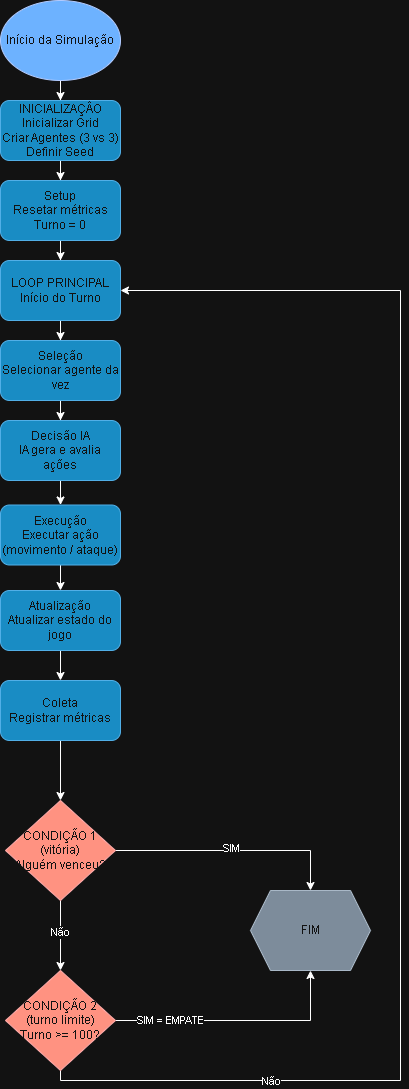

The diagram above was exported from draw.io. Its source (the exported page's mxGraphModel, read from the mxfile embedded in the PNG):
<mxGraphModel dx="852" dy="434" grid="1" gridSize="10" guides="1" tooltips="1" connect="1" arrows="1" fold="1" page="1" pageScale="1" pageWidth="827" pageHeight="1169" math="0" shadow="0">
  <root>
    <mxCell id="0" />
    <mxCell id="1" parent="0" />
    <mxCell id="ZCd2rgYkAft0yOVlHHZR-13" edge="1" parent="1" source="ZCd2rgYkAft0yOVlHHZR-1" style="edgeStyle=orthogonalEdgeStyle;rounded=0;orthogonalLoop=1;jettySize=auto;html=1;" target="ZCd2rgYkAft0yOVlHHZR-2">
      <mxGeometry relative="1" as="geometry" />
    </mxCell>
    <mxCell id="ZCd2rgYkAft0yOVlHHZR-1" parent="1" style="ellipse;whiteSpace=wrap;html=1;fillColor=#0050ef;fontColor=#ffffff;strokeColor=#001DBC;" value="Início da Simulação" vertex="1">
      <mxGeometry height="80" width="120" x="220" y="20" as="geometry" />
    </mxCell>
    <mxCell id="ZCd2rgYkAft0yOVlHHZR-14" edge="1" parent="1" source="ZCd2rgYkAft0yOVlHHZR-2" style="edgeStyle=orthogonalEdgeStyle;rounded=0;orthogonalLoop=1;jettySize=auto;html=1;" target="ZCd2rgYkAft0yOVlHHZR-3">
      <mxGeometry relative="1" as="geometry" />
    </mxCell>
    <mxCell id="ZCd2rgYkAft0yOVlHHZR-2" parent="1" style="rounded=1;whiteSpace=wrap;html=1;fillColor=#1ba1e2;fontColor=#ffffff;strokeColor=#006EAF;" value="&lt;div&gt;INICIALIZAÇÂO&lt;br&gt;Inicializar Grid&lt;/div&gt;&lt;div&gt;Criar Agentes (3 vs 3)&lt;/div&gt;&lt;div&gt;Definir Seed&lt;/div&gt;" vertex="1">
      <mxGeometry height="60" width="120" x="220" y="120" as="geometry" />
    </mxCell>
    <mxCell id="ZCd2rgYkAft0yOVlHHZR-15" edge="1" parent="1" source="ZCd2rgYkAft0yOVlHHZR-3" style="edgeStyle=orthogonalEdgeStyle;rounded=0;orthogonalLoop=1;jettySize=auto;html=1;" target="ZCd2rgYkAft0yOVlHHZR-4">
      <mxGeometry relative="1" as="geometry" />
    </mxCell>
    <mxCell id="ZCd2rgYkAft0yOVlHHZR-3" parent="1" style="rounded=1;whiteSpace=wrap;html=1;fillColor=#1ba1e2;fontColor=#ffffff;strokeColor=#006EAF;" value="&lt;div&gt;Setup&lt;/div&gt;&lt;div&gt;Resetar métricas&lt;/div&gt;&lt;div&gt;Turno = 0&lt;/div&gt;" vertex="1">
      <mxGeometry height="60" width="120" x="220" y="200" as="geometry" />
    </mxCell>
    <mxCell id="ZCd2rgYkAft0yOVlHHZR-16" edge="1" parent="1" source="ZCd2rgYkAft0yOVlHHZR-4" style="edgeStyle=orthogonalEdgeStyle;rounded=0;orthogonalLoop=1;jettySize=auto;html=1;" target="ZCd2rgYkAft0yOVlHHZR-5">
      <mxGeometry relative="1" as="geometry" />
    </mxCell>
    <mxCell id="ZCd2rgYkAft0yOVlHHZR-4" parent="1" style="rounded=1;whiteSpace=wrap;html=1;fillColor=#1ba1e2;fontColor=#ffffff;strokeColor=#006EAF;" value="&lt;div&gt;LOOP PRINCIPAL&lt;/div&gt;&lt;div&gt;Início do Turno&lt;/div&gt;" vertex="1">
      <mxGeometry height="60" width="120" x="220" y="280" as="geometry" />
    </mxCell>
    <mxCell id="ZCd2rgYkAft0yOVlHHZR-17" edge="1" parent="1" source="ZCd2rgYkAft0yOVlHHZR-5" style="edgeStyle=orthogonalEdgeStyle;rounded=0;orthogonalLoop=1;jettySize=auto;html=1;" target="ZCd2rgYkAft0yOVlHHZR-6">
      <mxGeometry relative="1" as="geometry" />
    </mxCell>
    <mxCell id="ZCd2rgYkAft0yOVlHHZR-5" parent="1" style="rounded=1;whiteSpace=wrap;html=1;fillColor=#1ba1e2;fontColor=#ffffff;strokeColor=#006EAF;" value="&lt;div&gt;Seleção&lt;/div&gt;&lt;div&gt;Selecionar agente da vez&lt;/div&gt;" vertex="1">
      <mxGeometry height="60" width="120" x="220" y="360" as="geometry" />
    </mxCell>
    <mxCell id="ZCd2rgYkAft0yOVlHHZR-18" edge="1" parent="1" source="ZCd2rgYkAft0yOVlHHZR-6" style="edgeStyle=orthogonalEdgeStyle;rounded=0;orthogonalLoop=1;jettySize=auto;html=1;" target="ZCd2rgYkAft0yOVlHHZR-7">
      <mxGeometry relative="1" as="geometry" />
    </mxCell>
    <mxCell id="ZCd2rgYkAft0yOVlHHZR-6" parent="1" style="rounded=1;whiteSpace=wrap;html=1;fillColor=#1ba1e2;fontColor=#ffffff;strokeColor=#006EAF;" value="&lt;div&gt;Decisão IA&lt;/div&gt;&lt;div&gt;IA gera e avalia ações&lt;/div&gt;" vertex="1">
      <mxGeometry height="60" width="120" x="220" y="440" as="geometry" />
    </mxCell>
    <mxCell id="ZCd2rgYkAft0yOVlHHZR-19" edge="1" parent="1" source="ZCd2rgYkAft0yOVlHHZR-7" style="edgeStyle=orthogonalEdgeStyle;rounded=0;orthogonalLoop=1;jettySize=auto;html=1;" target="ZCd2rgYkAft0yOVlHHZR-8">
      <mxGeometry relative="1" as="geometry" />
    </mxCell>
    <mxCell id="ZCd2rgYkAft0yOVlHHZR-7" parent="1" style="rounded=1;whiteSpace=wrap;html=1;fillColor=#1ba1e2;fontColor=#ffffff;strokeColor=#006EAF;" value="&lt;div&gt;Execução&lt;/div&gt;&lt;div&gt;Executar ação&lt;/div&gt;&lt;div&gt;(movimento / ataque)&lt;/div&gt;" vertex="1">
      <mxGeometry height="60" width="120" x="220" y="524.5" as="geometry" />
    </mxCell>
    <mxCell id="ZCd2rgYkAft0yOVlHHZR-20" edge="1" parent="1" source="ZCd2rgYkAft0yOVlHHZR-8" style="edgeStyle=orthogonalEdgeStyle;rounded=0;orthogonalLoop=1;jettySize=auto;html=1;" target="ZCd2rgYkAft0yOVlHHZR-9">
      <mxGeometry relative="1" as="geometry" />
    </mxCell>
    <mxCell id="ZCd2rgYkAft0yOVlHHZR-8" parent="1" style="rounded=1;whiteSpace=wrap;html=1;fillColor=#1ba1e2;fontColor=#ffffff;strokeColor=#006EAF;" value="&lt;div&gt;Atualização&lt;/div&gt;&lt;div&gt;Atualizar estado do jogo&lt;/div&gt;" vertex="1">
      <mxGeometry height="60" width="120" x="220" y="610" as="geometry" />
    </mxCell>
    <mxCell id="ZCd2rgYkAft0yOVlHHZR-21" edge="1" parent="1" source="ZCd2rgYkAft0yOVlHHZR-9" style="edgeStyle=orthogonalEdgeStyle;rounded=0;orthogonalLoop=1;jettySize=auto;html=1;" target="ZCd2rgYkAft0yOVlHHZR-10">
      <mxGeometry relative="1" as="geometry" />
    </mxCell>
    <mxCell id="ZCd2rgYkAft0yOVlHHZR-9" parent="1" style="rounded=1;whiteSpace=wrap;html=1;fillColor=#1ba1e2;fontColor=#ffffff;strokeColor=#006EAF;" value="&lt;div&gt;Coleta&lt;/div&gt;&lt;div&gt;Registrar métricas&lt;/div&gt;" vertex="1">
      <mxGeometry height="60" width="120" x="220" y="700" as="geometry" />
    </mxCell>
    <mxCell id="ZCd2rgYkAft0yOVlHHZR-23" edge="1" parent="1" source="ZCd2rgYkAft0yOVlHHZR-10" style="edgeStyle=orthogonalEdgeStyle;rounded=0;orthogonalLoop=1;jettySize=auto;html=1;entryX=0.5;entryY=0;entryDx=0;entryDy=0;" target="ZCd2rgYkAft0yOVlHHZR-22">
      <mxGeometry relative="1" as="geometry" />
    </mxCell>
    <mxCell id="ZCd2rgYkAft0yOVlHHZR-24" connectable="0" parent="ZCd2rgYkAft0yOVlHHZR-23" style="edgeLabel;html=1;align=center;verticalAlign=middle;resizable=0;points=[];" value="SIM" vertex="1">
      <mxGeometry relative="1" x="-0.0213" y="3" as="geometry">
        <mxPoint as="offset" />
      </mxGeometry>
    </mxCell>
    <mxCell id="ZCd2rgYkAft0yOVlHHZR-25" edge="1" parent="1" source="ZCd2rgYkAft0yOVlHHZR-10" style="edgeStyle=orthogonalEdgeStyle;rounded=0;orthogonalLoop=1;jettySize=auto;html=1;entryX=0.5;entryY=0;entryDx=0;entryDy=0;" target="ZCd2rgYkAft0yOVlHHZR-11">
      <mxGeometry relative="1" as="geometry" />
    </mxCell>
    <mxCell id="ZCd2rgYkAft0yOVlHHZR-26" connectable="0" parent="ZCd2rgYkAft0yOVlHHZR-25" style="edgeLabel;html=1;align=center;verticalAlign=middle;resizable=0;points=[];" value="Não" vertex="1">
      <mxGeometry relative="1" x="-0.1143" y="-1" as="geometry">
        <mxPoint as="offset" />
      </mxGeometry>
    </mxCell>
    <mxCell id="ZCd2rgYkAft0yOVlHHZR-10" parent="1" style="rhombus;whiteSpace=wrap;html=1;fillColor=#e51400;fontColor=#ffffff;strokeColor=#B20000;" value="&lt;div&gt;CONDIÇÃO 1 (vitória)&lt;/div&gt;&lt;div&gt;Alguém venceu?&lt;/div&gt;" vertex="1">
      <mxGeometry height="100" width="110" x="225" y="820" as="geometry" />
    </mxCell>
    <mxCell id="ZCd2rgYkAft0yOVlHHZR-27" edge="1" parent="1" source="ZCd2rgYkAft0yOVlHHZR-11" style="edgeStyle=orthogonalEdgeStyle;rounded=0;orthogonalLoop=1;jettySize=auto;html=1;" target="ZCd2rgYkAft0yOVlHHZR-22">
      <mxGeometry relative="1" as="geometry">
        <Array as="points">
          <mxPoint x="530" y="1040" />
        </Array>
      </mxGeometry>
    </mxCell>
    <mxCell id="ZCd2rgYkAft0yOVlHHZR-28" connectable="0" parent="ZCd2rgYkAft0yOVlHHZR-27" style="edgeLabel;html=1;align=center;verticalAlign=middle;resizable=0;points=[];" value="SIM = EMPATE" vertex="1">
      <mxGeometry relative="1" x="-0.5592" y="1" as="geometry">
        <mxPoint as="offset" />
      </mxGeometry>
    </mxCell>
    <mxCell id="ZCd2rgYkAft0yOVlHHZR-29" edge="1" parent="1" source="ZCd2rgYkAft0yOVlHHZR-11" style="edgeStyle=orthogonalEdgeStyle;rounded=0;orthogonalLoop=1;jettySize=auto;html=1;entryX=1;entryY=0.5;entryDx=0;entryDy=0;" target="ZCd2rgYkAft0yOVlHHZR-4">
      <mxGeometry relative="1" as="geometry">
        <Array as="points">
          <mxPoint x="280" y="1100" />
          <mxPoint x="620" y="1100" />
          <mxPoint x="620" y="310" />
        </Array>
      </mxGeometry>
    </mxCell>
    <mxCell id="ZCd2rgYkAft0yOVlHHZR-30" connectable="0" parent="ZCd2rgYkAft0yOVlHHZR-29" style="edgeLabel;html=1;align=center;verticalAlign=middle;resizable=0;points=[];" value="Não" vertex="1">
      <mxGeometry relative="1" x="-0.6901" as="geometry">
        <mxPoint as="offset" />
      </mxGeometry>
    </mxCell>
    <mxCell id="ZCd2rgYkAft0yOVlHHZR-11" parent="1" style="rhombus;whiteSpace=wrap;html=1;fillColor=#e51400;fontColor=#ffffff;strokeColor=#B20000;" value="&lt;div&gt;CONDIÇÃO 2 (turno limite)&lt;/div&gt;&lt;div&gt;Turno &amp;gt;= 100?&lt;/div&gt;" vertex="1">
      <mxGeometry height="100" width="110" x="225" y="990" as="geometry" />
    </mxCell>
    <mxCell id="ZCd2rgYkAft0yOVlHHZR-22" parent="1" style="shape=hexagon;perimeter=hexagonPerimeter2;whiteSpace=wrap;html=1;fixedSize=1;fillColor=#647687;fontColor=#ffffff;strokeColor=#314354;" value="FIM" vertex="1">
      <mxGeometry height="80" width="120" x="470" y="910" as="geometry" />
    </mxCell>
  </root>
</mxGraphModel>